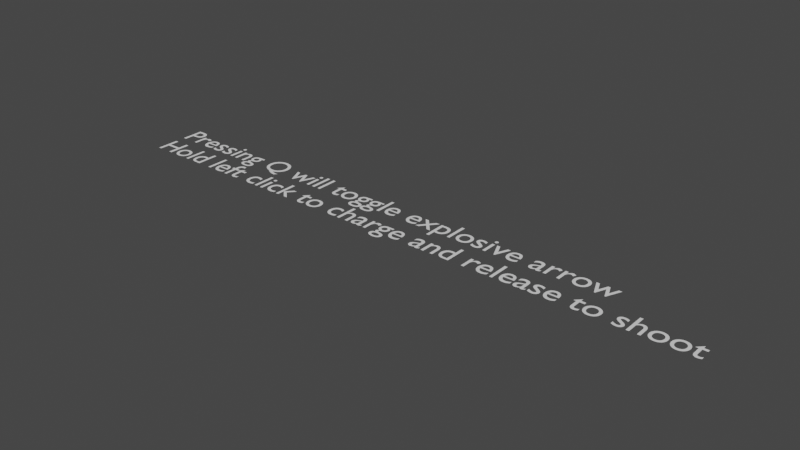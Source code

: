 # Source: Explosive_Arrow.blend  (saved by Blender 2.80.75; exported with 4.5.12 LTS)
import bpy
from mathutils import Matrix  # noqa: F401  (used for matrix-valued properties, if any)

bpy.ops.wm.read_factory_settings(use_empty=True)
scene = bpy.context.scene
scene.name = 'Scene'

# ---- collections
col_collection = bpy.data.collections.new('Collection'); scene.collection.children.link(col_collection)

# ---- world
world_world = bpy.data.worlds.new('World'); scene.world = world_world
world_world.use_nodes = True; world_world.node_tree.nodes.clear()
_N = world_world.node_tree.nodes; _L = world_world.node_tree.links
n0 = _N.new('ShaderNodeOutputWorld'); n0.name = 'World Output'; n0.location = (300, 300)
n1 = _N.new('ShaderNodeBackground'); n1.name = 'Background'; n1.location = (10, 300)
n1.inputs[0].default_value = (0.05088, 0.05088, 0.05088, 1.0)
_L.new(n1.outputs[0], n0.inputs[0])
n0.is_active_output = True
world_world.color = (0.05088, 0.05088, 0.05088)
world_world.use_sun_shadow = False
world_world.sun_shadow_jitter_overblur = 0.0

# ---- curves / text
txt_text = bpy.data.curves.new('Text', 'FONT')
txt_text.dimensions = '2D'
txt_text.body = 'Pressing Q will toggle explosive arrow\nHold left click to charge and release to shoot'
txt_text.use_path_clamp = True

# ---- objects
ob_text = bpy.data.objects.new('Text', txt_text)

# ---- transforms, parenting, visibility, modifiers, constraints
ob_text.location = (0.0, 0.0, 0.0)
ob_text.lineart.crease_threshold = 0.0

# ---- collection membership
col_collection.objects.link(ob_text)

# ---- scene / render settings (as saved in the file)
scene.frame_start = 1; scene.frame_end = 250; scene.frame_set(1)
scene.render.engine = 'BLENDER_EEVEE_NEXT'
scene.cycles.use_denoising = False
scene.cycles.samples = 128
scene.cycles.sampling_pattern = 'TABULATED_SOBOL'
scene.cycles.use_adaptive_sampling = False
scene.cycles.use_light_tree = False
scene.view_settings.view_transform = 'Filmic'
bpy.context.view_layer.update()

# ---- added for rendering (the .blend has no active camera and no usable light): camera, sun
cam_auto = bpy.data.cameras.new('AutoCamera')
cam_auto.lens = 50.0
cam_auto.sensor_width = 36.0
cam_auto.clip_end = 1000.0
ob_auto_camera = bpy.data.objects.new('AutoCamera', cam_auto)
scene.collection.objects.link(ob_auto_camera)
ob_auto_camera.location = (26.2404, -20.6958, 13.6175)
ob_auto_camera.rotation_euler = (1.09748, -7.21219e-08, 0.694738)
scene.camera = ob_auto_camera
light_auto_sun = bpy.data.lights.new('AutoSun', 'SUN')
light_auto_sun.energy = 3.0
light_auto_sun.angle = 0.0523599
ob_auto_sun = bpy.data.objects.new('AutoSun', light_auto_sun)
scene.collection.objects.link(ob_auto_sun)
ob_auto_sun.rotation_euler = (0.872665, 0.174533, 0.523599)
bpy.context.view_layer.update()
